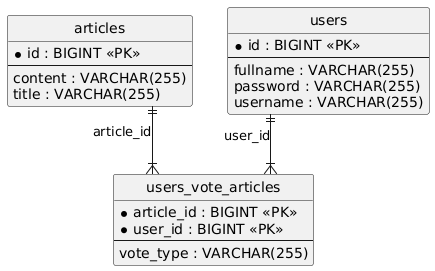

The diagram above was rendered by PlantUML. Its source (embedded in the PNG):
@startuml
hide circle
skinparam linetype ortho

entity "articles" as articles {
  * id : BIGINT <<PK>>
  --
  content : VARCHAR(255)
  title : VARCHAR(255)
}

entity "users" as users {
  * id : BIGINT <<PK>>
  --
  fullname : VARCHAR(255)
  password : VARCHAR(255)
  username : VARCHAR(255)
}

entity "users_vote_articles" as users_vote_articles {
  * article_id : BIGINT <<PK>>
  * user_id : BIGINT <<PK>>
  --
  vote_type : VARCHAR(255)
}

articles ||--|{ users_vote_articles : "article_id"
users ||--|{ users_vote_articles : "user_id"
@enduml